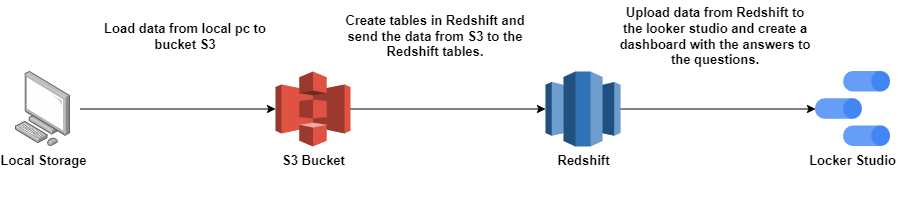

The diagram above was exported from draw.io. Its source (the exported page's mxGraphModel, read from the mxfile embedded in the PNG):
<mxGraphModel dx="1422" dy="804" grid="1" gridSize="10" guides="1" tooltips="1" connect="1" arrows="1" fold="1" page="1" pageScale="1" pageWidth="1920" pageHeight="1200" math="0" shadow="0">
  <root>
    <mxCell id="0" />
    <mxCell id="1" parent="0" />
    <mxCell id="7F-RBPjahxzBOA1ghr2T-7" style="edgeStyle=orthogonalEdgeStyle;rounded=0;orthogonalLoop=1;jettySize=auto;html=1;" edge="1" parent="1" source="7F-RBPjahxzBOA1ghr2T-1" target="7F-RBPjahxzBOA1ghr2T-2">
      <mxGeometry relative="1" as="geometry" />
    </mxCell>
    <mxCell id="7F-RBPjahxzBOA1ghr2T-1" value="S3 Bucket" style="outlineConnect=0;dashed=0;verticalLabelPosition=bottom;verticalAlign=top;align=center;html=1;shape=mxgraph.aws3.s3;fillColor=#E05243;gradientColor=none;fontSize=13;fontStyle=1" vertex="1" parent="1">
      <mxGeometry x="500" y="160" width="75" height="75" as="geometry" />
    </mxCell>
    <mxCell id="7F-RBPjahxzBOA1ghr2T-19" style="edgeStyle=orthogonalEdgeStyle;rounded=0;orthogonalLoop=1;jettySize=auto;html=1;fontSize=13;" edge="1" parent="1" source="7F-RBPjahxzBOA1ghr2T-2" target="7F-RBPjahxzBOA1ghr2T-17">
      <mxGeometry relative="1" as="geometry" />
    </mxCell>
    <mxCell id="7F-RBPjahxzBOA1ghr2T-2" value="Redshift" style="outlineConnect=0;dashed=0;verticalLabelPosition=bottom;verticalAlign=top;align=center;html=1;shape=mxgraph.aws3.redshift;fillColor=#2E73B8;gradientColor=none;fontSize=13;fontStyle=1" vertex="1" parent="1">
      <mxGeometry x="770" y="160" width="75" height="75" as="geometry" />
    </mxCell>
    <mxCell id="7F-RBPjahxzBOA1ghr2T-6" value="" style="edgeStyle=orthogonalEdgeStyle;rounded=0;orthogonalLoop=1;jettySize=auto;verticalAlign=bottom;horizontal=1;html=1;align=center;" edge="1" parent="1" source="7F-RBPjahxzBOA1ghr2T-4" target="7F-RBPjahxzBOA1ghr2T-1">
      <mxGeometry relative="1" as="geometry" />
    </mxCell>
    <mxCell id="7F-RBPjahxzBOA1ghr2T-4" value="Local Storage" style="points=[];html=1;align=center;shadow=0;dashed=0;image;image=img/lib/allied_telesis/computer_and_terminals/Personal_Computer.svg;fontStyle=1;fontSize=13;" vertex="1" parent="1">
      <mxGeometry x="230" y="160" width="75" height="75" as="geometry" />
    </mxCell>
    <mxCell id="7F-RBPjahxzBOA1ghr2T-11" style="edgeStyle=orthogonalEdgeStyle;rounded=0;orthogonalLoop=1;jettySize=auto;html=1;exitX=0.5;exitY=1;exitDx=0;exitDy=0;" edge="1" parent="1">
      <mxGeometry relative="1" as="geometry">
        <mxPoint x="690" y="300" as="sourcePoint" />
        <mxPoint x="690" y="300" as="targetPoint" />
      </mxGeometry>
    </mxCell>
    <mxCell id="7F-RBPjahxzBOA1ghr2T-13" value="Load data from local pc to bucket S3" style="text;html=1;strokeColor=none;fillColor=none;align=center;verticalAlign=middle;whiteSpace=wrap;rounded=0;strokeWidth=2;fontSize=13;fontStyle=1" vertex="1" parent="1">
      <mxGeometry x="320" y="90" width="180" height="70" as="geometry" />
    </mxCell>
    <mxCell id="7F-RBPjahxzBOA1ghr2T-15" value="&lt;span style=&quot;background-color: rgb(255, 255, 255);&quot;&gt;Create tables in Redshift and send the data from S3 to the Redshift tables.&lt;/span&gt;" style="text;html=1;strokeColor=none;fillColor=none;align=center;verticalAlign=middle;whiteSpace=wrap;rounded=0;strokeWidth=2;fontSize=13;fontStyle=1" vertex="1" parent="1">
      <mxGeometry x="560" y="90" width="200" height="70" as="geometry" />
    </mxCell>
    <mxCell id="7F-RBPjahxzBOA1ghr2T-16" value="Upload data from Redshift to the looker studio and create a dashboard with the answers to the questions." style="text;html=1;strokeColor=none;fillColor=none;align=center;verticalAlign=middle;whiteSpace=wrap;rounded=0;strokeWidth=2;fontSize=13;fontStyle=1" vertex="1" parent="1">
      <mxGeometry x="840" y="90" width="200" height="70" as="geometry" />
    </mxCell>
    <mxCell id="7F-RBPjahxzBOA1ghr2T-17" value="Locker Studio" style="editableCssRules=.*;shape=image;verticalLabelPosition=bottom;labelBackgroundColor=#ffffff;verticalAlign=top;imageAspect=0;image=data:image/svg+xml,(base64 omitted: 1172 chars);strokeWidth=2;fontSize=13;fillColor=none;gradientColor=none;fontStyle=1" vertex="1" parent="1">
      <mxGeometry x="1040" y="160" width="75" height="75" as="geometry" />
    </mxCell>
  </root>
</mxGraphModel>